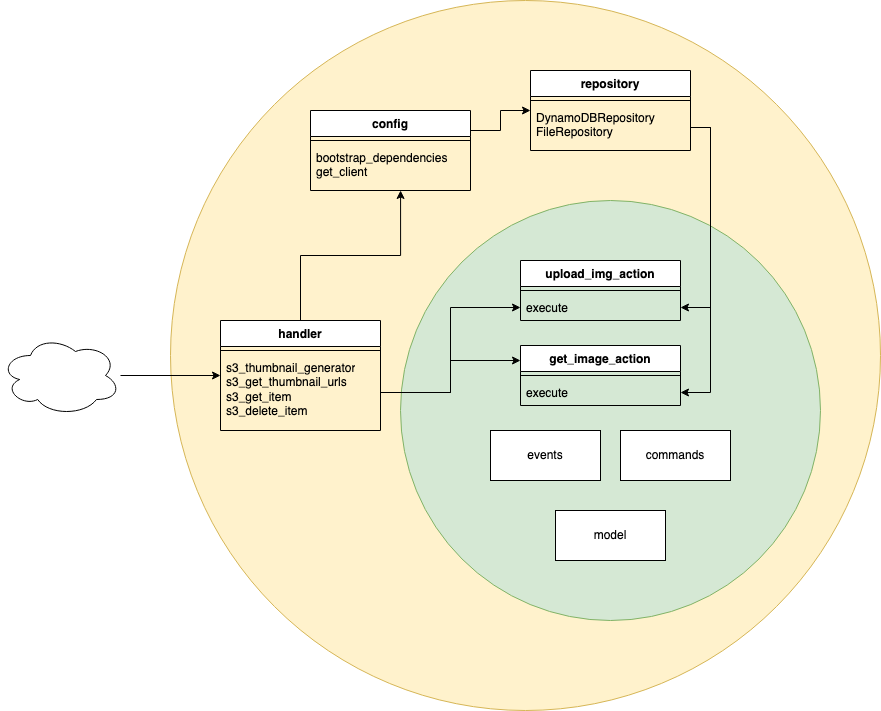

The diagram above was exported from draw.io. Its source (the exported page's mxGraphModel, read from the mxfile embedded in the PNG):
<mxGraphModel dx="2083" dy="761" grid="1" gridSize="10" guides="1" tooltips="1" connect="1" arrows="1" fold="1" page="1" pageScale="1" pageWidth="827" pageHeight="1169" math="0" shadow="0">
  <root>
    <mxCell id="0" />
    <mxCell id="1" parent="0" />
    <mxCell id="OmQG18AAb4NPjBqENgVD-9" value="" style="ellipse;whiteSpace=wrap;html=1;aspect=fixed;fillColor=#fff2cc;strokeColor=#d6b656;" vertex="1" parent="1">
      <mxGeometry x="10" y="60" width="710" height="710" as="geometry" />
    </mxCell>
    <mxCell id="OmQG18AAb4NPjBqENgVD-8" style="edgeStyle=orthogonalEdgeStyle;rounded=0;orthogonalLoop=1;jettySize=auto;html=1;exitX=0.5;exitY=0;exitDx=0;exitDy=0;entryX=0.563;entryY=1;entryDx=0;entryDy=0;entryPerimeter=0;" edge="1" parent="1" source="OmQG18AAb4NPjBqENgVD-1" target="OmQG18AAb4NPjBqENgVD-7">
      <mxGeometry relative="1" as="geometry" />
    </mxCell>
    <mxCell id="OmQG18AAb4NPjBqENgVD-1" value="handler" style="swimlane;fontStyle=1;align=center;verticalAlign=top;childLayout=stackLayout;horizontal=1;startSize=26;horizontalStack=0;resizeParent=1;resizeParentMax=0;resizeLast=0;collapsible=1;marginBottom=0;whiteSpace=wrap;html=1;" vertex="1" parent="1">
      <mxGeometry x="60" y="380" width="160" height="110" as="geometry" />
    </mxCell>
    <mxCell id="OmQG18AAb4NPjBqENgVD-3" value="" style="line;strokeWidth=1;fillColor=none;align=left;verticalAlign=middle;spacingTop=-1;spacingLeft=3;spacingRight=3;rotatable=0;labelPosition=right;points=[];portConstraint=eastwest;strokeColor=inherit;" vertex="1" parent="OmQG18AAb4NPjBqENgVD-1">
      <mxGeometry y="26" width="160" height="8" as="geometry" />
    </mxCell>
    <mxCell id="OmQG18AAb4NPjBqENgVD-4" value="s3_thumbnail_generator&lt;br&gt;s3_get_thumbnail_urls&lt;br&gt;s3_get_item&lt;br&gt;s3_delete_item" style="text;strokeColor=none;fillColor=none;align=left;verticalAlign=top;spacingLeft=4;spacingRight=4;overflow=hidden;rotatable=0;points=[[0,0.5],[1,0.5]];portConstraint=eastwest;whiteSpace=wrap;html=1;" vertex="1" parent="OmQG18AAb4NPjBqENgVD-1">
      <mxGeometry y="34" width="160" height="76" as="geometry" />
    </mxCell>
    <mxCell id="OmQG18AAb4NPjBqENgVD-26" style="edgeStyle=orthogonalEdgeStyle;rounded=0;orthogonalLoop=1;jettySize=auto;html=1;exitX=1;exitY=0.25;exitDx=0;exitDy=0;entryX=0;entryY=0.5;entryDx=0;entryDy=0;" edge="1" parent="1" source="OmQG18AAb4NPjBqENgVD-5" target="OmQG18AAb4NPjBqENgVD-23">
      <mxGeometry relative="1" as="geometry" />
    </mxCell>
    <mxCell id="OmQG18AAb4NPjBqENgVD-5" value="config" style="swimlane;fontStyle=1;align=center;verticalAlign=top;childLayout=stackLayout;horizontal=1;startSize=26;horizontalStack=0;resizeParent=1;resizeParentMax=0;resizeLast=0;collapsible=1;marginBottom=0;whiteSpace=wrap;html=1;" vertex="1" parent="1">
      <mxGeometry x="150" y="170" width="160" height="80" as="geometry" />
    </mxCell>
    <mxCell id="OmQG18AAb4NPjBqENgVD-6" value="" style="line;strokeWidth=1;fillColor=none;align=left;verticalAlign=middle;spacingTop=-1;spacingLeft=3;spacingRight=3;rotatable=0;labelPosition=right;points=[];portConstraint=eastwest;strokeColor=inherit;" vertex="1" parent="OmQG18AAb4NPjBqENgVD-5">
      <mxGeometry y="26" width="160" height="8" as="geometry" />
    </mxCell>
    <mxCell id="OmQG18AAb4NPjBqENgVD-7" value="bootstrap_dependencies&lt;br&gt;get_client" style="text;strokeColor=none;fillColor=none;align=left;verticalAlign=top;spacingLeft=4;spacingRight=4;overflow=hidden;rotatable=0;points=[[0,0.5],[1,0.5]];portConstraint=eastwest;whiteSpace=wrap;html=1;" vertex="1" parent="OmQG18AAb4NPjBqENgVD-5">
      <mxGeometry y="34" width="160" height="46" as="geometry" />
    </mxCell>
    <mxCell id="OmQG18AAb4NPjBqENgVD-10" value="" style="ellipse;whiteSpace=wrap;html=1;aspect=fixed;fillColor=#d5e8d4;strokeColor=#82b366;" vertex="1" parent="1">
      <mxGeometry x="240" y="260" width="420" height="420" as="geometry" />
    </mxCell>
    <mxCell id="OmQG18AAb4NPjBqENgVD-11" value="upload_img_action" style="swimlane;fontStyle=1;align=center;verticalAlign=top;childLayout=stackLayout;horizontal=1;startSize=26;horizontalStack=0;resizeParent=1;resizeParentMax=0;resizeLast=0;collapsible=1;marginBottom=0;whiteSpace=wrap;html=1;" vertex="1" parent="1">
      <mxGeometry x="360" y="320" width="160" height="60" as="geometry" />
    </mxCell>
    <mxCell id="OmQG18AAb4NPjBqENgVD-12" value="" style="line;strokeWidth=1;fillColor=none;align=left;verticalAlign=middle;spacingTop=-1;spacingLeft=3;spacingRight=3;rotatable=0;labelPosition=right;points=[];portConstraint=eastwest;strokeColor=inherit;" vertex="1" parent="OmQG18AAb4NPjBqENgVD-11">
      <mxGeometry y="26" width="160" height="8" as="geometry" />
    </mxCell>
    <mxCell id="OmQG18AAb4NPjBqENgVD-13" value="execute" style="text;strokeColor=none;fillColor=none;align=left;verticalAlign=top;spacingLeft=4;spacingRight=4;overflow=hidden;rotatable=0;points=[[0,0.5],[1,0.5]];portConstraint=eastwest;whiteSpace=wrap;html=1;" vertex="1" parent="OmQG18AAb4NPjBqENgVD-11">
      <mxGeometry y="34" width="160" height="26" as="geometry" />
    </mxCell>
    <mxCell id="OmQG18AAb4NPjBqENgVD-14" style="edgeStyle=orthogonalEdgeStyle;rounded=0;orthogonalLoop=1;jettySize=auto;html=1;entryX=0;entryY=0.5;entryDx=0;entryDy=0;" edge="1" parent="1" source="OmQG18AAb4NPjBqENgVD-4" target="OmQG18AAb4NPjBqENgVD-13">
      <mxGeometry relative="1" as="geometry" />
    </mxCell>
    <mxCell id="OmQG18AAb4NPjBqENgVD-15" value="get_image_action" style="swimlane;fontStyle=1;align=center;verticalAlign=top;childLayout=stackLayout;horizontal=1;startSize=26;horizontalStack=0;resizeParent=1;resizeParentMax=0;resizeLast=0;collapsible=1;marginBottom=0;whiteSpace=wrap;html=1;" vertex="1" parent="1">
      <mxGeometry x="360" y="405" width="160" height="60" as="geometry" />
    </mxCell>
    <mxCell id="OmQG18AAb4NPjBqENgVD-16" value="" style="line;strokeWidth=1;fillColor=none;align=left;verticalAlign=middle;spacingTop=-1;spacingLeft=3;spacingRight=3;rotatable=0;labelPosition=right;points=[];portConstraint=eastwest;strokeColor=inherit;" vertex="1" parent="OmQG18AAb4NPjBqENgVD-15">
      <mxGeometry y="26" width="160" height="8" as="geometry" />
    </mxCell>
    <mxCell id="OmQG18AAb4NPjBqENgVD-17" value="execute" style="text;strokeColor=none;fillColor=none;align=left;verticalAlign=top;spacingLeft=4;spacingRight=4;overflow=hidden;rotatable=0;points=[[0,0.5],[1,0.5]];portConstraint=eastwest;whiteSpace=wrap;html=1;" vertex="1" parent="OmQG18AAb4NPjBqENgVD-15">
      <mxGeometry y="34" width="160" height="26" as="geometry" />
    </mxCell>
    <mxCell id="OmQG18AAb4NPjBqENgVD-19" style="edgeStyle=orthogonalEdgeStyle;rounded=0;orthogonalLoop=1;jettySize=auto;html=1;entryX=0;entryY=0.25;entryDx=0;entryDy=0;" edge="1" parent="1" source="OmQG18AAb4NPjBqENgVD-4" target="OmQG18AAb4NPjBqENgVD-15">
      <mxGeometry relative="1" as="geometry" />
    </mxCell>
    <mxCell id="OmQG18AAb4NPjBqENgVD-22" style="edgeStyle=orthogonalEdgeStyle;rounded=0;orthogonalLoop=1;jettySize=auto;html=1;" edge="1" parent="1" source="OmQG18AAb4NPjBqENgVD-20" target="OmQG18AAb4NPjBqENgVD-1">
      <mxGeometry relative="1" as="geometry" />
    </mxCell>
    <mxCell id="OmQG18AAb4NPjBqENgVD-20" value="" style="ellipse;shape=cloud;whiteSpace=wrap;html=1;" vertex="1" parent="1">
      <mxGeometry x="-160" y="395" width="120" height="80" as="geometry" />
    </mxCell>
    <mxCell id="OmQG18AAb4NPjBqENgVD-23" value="repository" style="swimlane;fontStyle=1;align=center;verticalAlign=top;childLayout=stackLayout;horizontal=1;startSize=26;horizontalStack=0;resizeParent=1;resizeParentMax=0;resizeLast=0;collapsible=1;marginBottom=0;whiteSpace=wrap;html=1;" vertex="1" parent="1">
      <mxGeometry x="370" y="130" width="160" height="80" as="geometry" />
    </mxCell>
    <mxCell id="OmQG18AAb4NPjBqENgVD-24" value="" style="line;strokeWidth=1;fillColor=none;align=left;verticalAlign=middle;spacingTop=-1;spacingLeft=3;spacingRight=3;rotatable=0;labelPosition=right;points=[];portConstraint=eastwest;strokeColor=inherit;" vertex="1" parent="OmQG18AAb4NPjBqENgVD-23">
      <mxGeometry y="26" width="160" height="8" as="geometry" />
    </mxCell>
    <mxCell id="OmQG18AAb4NPjBqENgVD-25" value="DynamoDBRepository&lt;br&gt;FileRepository" style="text;strokeColor=none;fillColor=none;align=left;verticalAlign=top;spacingLeft=4;spacingRight=4;overflow=hidden;rotatable=0;points=[[0,0.5],[1,0.5]];portConstraint=eastwest;whiteSpace=wrap;html=1;" vertex="1" parent="OmQG18AAb4NPjBqENgVD-23">
      <mxGeometry y="34" width="160" height="46" as="geometry" />
    </mxCell>
    <mxCell id="OmQG18AAb4NPjBqENgVD-27" style="edgeStyle=orthogonalEdgeStyle;rounded=0;orthogonalLoop=1;jettySize=auto;html=1;exitX=1;exitY=0.5;exitDx=0;exitDy=0;entryX=1;entryY=0.5;entryDx=0;entryDy=0;" edge="1" parent="1" source="OmQG18AAb4NPjBqENgVD-25" target="OmQG18AAb4NPjBqENgVD-13">
      <mxGeometry relative="1" as="geometry" />
    </mxCell>
    <mxCell id="OmQG18AAb4NPjBqENgVD-28" style="edgeStyle=orthogonalEdgeStyle;rounded=0;orthogonalLoop=1;jettySize=auto;html=1;entryX=1;entryY=0.5;entryDx=0;entryDy=0;" edge="1" parent="1" source="OmQG18AAb4NPjBqENgVD-25" target="OmQG18AAb4NPjBqENgVD-17">
      <mxGeometry relative="1" as="geometry">
        <Array as="points">
          <mxPoint x="550" y="187" />
          <mxPoint x="550" y="452" />
        </Array>
      </mxGeometry>
    </mxCell>
    <mxCell id="OmQG18AAb4NPjBqENgVD-29" value="events" style="html=1;whiteSpace=wrap;" vertex="1" parent="1">
      <mxGeometry x="330" y="490" width="110" height="50" as="geometry" />
    </mxCell>
    <mxCell id="OmQG18AAb4NPjBqENgVD-30" value="commands" style="html=1;whiteSpace=wrap;" vertex="1" parent="1">
      <mxGeometry x="460" y="490" width="110" height="50" as="geometry" />
    </mxCell>
    <mxCell id="OmQG18AAb4NPjBqENgVD-31" value="model" style="html=1;whiteSpace=wrap;" vertex="1" parent="1">
      <mxGeometry x="395" y="570" width="110" height="50" as="geometry" />
    </mxCell>
  </root>
</mxGraphModel>